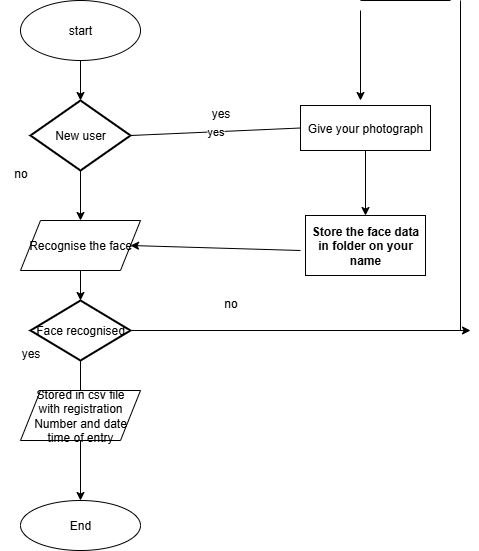

The diagram above was exported from draw.io. Its source (the exported page's mxGraphModel, read from the mxfile embedded in the PNG):
<mxGraphModel dx="925" dy="533" grid="1" gridSize="10" guides="1" tooltips="1" connect="1" arrows="1" fold="1" page="1" pageScale="1" pageWidth="850" pageHeight="1100" math="0" shadow="0">
  <root>
    <mxCell id="0" />
    <mxCell id="1" parent="0" />
    <mxCell id="1cGZnbWiR2qmRhziDney-11" value="" style="edgeStyle=orthogonalEdgeStyle;rounded=0;orthogonalLoop=1;jettySize=auto;html=1;" edge="1" parent="1" source="1cGZnbWiR2qmRhziDney-1" target="1cGZnbWiR2qmRhziDney-4">
      <mxGeometry relative="1" as="geometry" />
    </mxCell>
    <mxCell id="1cGZnbWiR2qmRhziDney-1" value="start" style="ellipse;whiteSpace=wrap;html=1;" vertex="1" parent="1">
      <mxGeometry x="330" width="120" height="60" as="geometry" />
    </mxCell>
    <mxCell id="1cGZnbWiR2qmRhziDney-13" value="" style="edgeStyle=orthogonalEdgeStyle;rounded=0;orthogonalLoop=1;jettySize=auto;html=1;" edge="1" parent="1" source="1cGZnbWiR2qmRhziDney-2" target="1cGZnbWiR2qmRhziDney-5">
      <mxGeometry relative="1" as="geometry" />
    </mxCell>
    <mxCell id="1cGZnbWiR2qmRhziDney-2" value="Recognise the face" style="shape=parallelogram;perimeter=parallelogramPerimeter;whiteSpace=wrap;html=1;fixedSize=1;" vertex="1" parent="1">
      <mxGeometry x="330" y="220" width="120" height="50" as="geometry" />
    </mxCell>
    <mxCell id="1cGZnbWiR2qmRhziDney-12" value="" style="edgeStyle=orthogonalEdgeStyle;rounded=0;orthogonalLoop=1;jettySize=auto;html=1;" edge="1" parent="1" source="1cGZnbWiR2qmRhziDney-4" target="1cGZnbWiR2qmRhziDney-2">
      <mxGeometry relative="1" as="geometry" />
    </mxCell>
    <mxCell id="1cGZnbWiR2qmRhziDney-4" value="New user" style="strokeWidth=2;html=1;shape=mxgraph.flowchart.decision;whiteSpace=wrap;" vertex="1" parent="1">
      <mxGeometry x="340" y="100" width="100" height="70" as="geometry" />
    </mxCell>
    <mxCell id="1cGZnbWiR2qmRhziDney-15" value="" style="edgeStyle=orthogonalEdgeStyle;rounded=0;orthogonalLoop=1;jettySize=auto;html=1;" edge="1" parent="1" source="1cGZnbWiR2qmRhziDney-5">
      <mxGeometry relative="1" as="geometry">
        <mxPoint x="390" y="440" as="targetPoint" />
      </mxGeometry>
    </mxCell>
    <mxCell id="1cGZnbWiR2qmRhziDney-5" value="Face recognised" style="strokeWidth=2;html=1;shape=mxgraph.flowchart.decision;whiteSpace=wrap;" vertex="1" parent="1">
      <mxGeometry x="340" y="300" width="100" height="60" as="geometry" />
    </mxCell>
    <mxCell id="1cGZnbWiR2qmRhziDney-7" value="&lt;b&gt;Store the face data in folder on your name&lt;/b&gt;" style="rounded=0;whiteSpace=wrap;html=1;" vertex="1" parent="1">
      <mxGeometry x="615" y="215" width="120" height="60" as="geometry" />
    </mxCell>
    <mxCell id="1cGZnbWiR2qmRhziDney-20" value="" style="edgeStyle=orthogonalEdgeStyle;rounded=0;orthogonalLoop=1;jettySize=auto;html=1;" edge="1" parent="1" source="1cGZnbWiR2qmRhziDney-8" target="1cGZnbWiR2qmRhziDney-7">
      <mxGeometry relative="1" as="geometry" />
    </mxCell>
    <mxCell id="1cGZnbWiR2qmRhziDney-8" value="Give your photograph" style="rounded=0;whiteSpace=wrap;html=1;" vertex="1" parent="1">
      <mxGeometry x="610" y="105" width="130" height="45" as="geometry" />
    </mxCell>
    <mxCell id="1cGZnbWiR2qmRhziDney-16" value="" style="edgeStyle=orthogonalEdgeStyle;rounded=0;orthogonalLoop=1;jettySize=auto;html=1;" edge="1" parent="1" source="1cGZnbWiR2qmRhziDney-9" target="1cGZnbWiR2qmRhziDney-10">
      <mxGeometry relative="1" as="geometry" />
    </mxCell>
    <mxCell id="1cGZnbWiR2qmRhziDney-9" value="Stored in csv file&lt;div&gt;with registration&lt;/div&gt;&lt;div&gt;Number and date&lt;/div&gt;&lt;div&gt;time of entry&lt;/div&gt;" style="shape=parallelogram;perimeter=parallelogramPerimeter;whiteSpace=wrap;html=1;fixedSize=1;" vertex="1" parent="1">
      <mxGeometry x="330" y="390" width="120" height="50" as="geometry" />
    </mxCell>
    <mxCell id="1cGZnbWiR2qmRhziDney-10" value="End" style="ellipse;whiteSpace=wrap;html=1;" vertex="1" parent="1">
      <mxGeometry x="330" y="500" width="120" height="50" as="geometry" />
    </mxCell>
    <mxCell id="1cGZnbWiR2qmRhziDney-17" value="yes" style="endArrow=none;html=1;rounded=0;exitX=1;exitY=0.5;exitDx=0;exitDy=0;exitPerimeter=0;entryX=0;entryY=0.5;entryDx=0;entryDy=0;" edge="1" parent="1" source="1cGZnbWiR2qmRhziDney-4" target="1cGZnbWiR2qmRhziDney-8">
      <mxGeometry width="50" height="50" relative="1" as="geometry">
        <mxPoint x="340" y="10" as="sourcePoint" />
        <mxPoint x="390" y="-40" as="targetPoint" />
      </mxGeometry>
    </mxCell>
    <mxCell id="1cGZnbWiR2qmRhziDney-21" value="" style="endArrow=classic;html=1;rounded=0;exitX=1;exitY=0.5;exitDx=0;exitDy=0;exitPerimeter=0;" edge="1" parent="1" source="1cGZnbWiR2qmRhziDney-5">
      <mxGeometry width="50" height="50" relative="1" as="geometry">
        <mxPoint x="340" y="140" as="sourcePoint" />
        <mxPoint x="780" y="330" as="targetPoint" />
      </mxGeometry>
    </mxCell>
    <mxCell id="1cGZnbWiR2qmRhziDney-22" value="" style="endArrow=none;html=1;rounded=0;" edge="1" parent="1">
      <mxGeometry width="50" height="50" relative="1" as="geometry">
        <mxPoint x="770" y="330" as="sourcePoint" />
        <mxPoint x="770" as="targetPoint" />
      </mxGeometry>
    </mxCell>
    <mxCell id="1cGZnbWiR2qmRhziDney-24" value="" style="endArrow=none;html=1;rounded=0;" edge="1" parent="1">
      <mxGeometry width="50" height="50" relative="1" as="geometry">
        <mxPoint x="670" as="sourcePoint" />
        <mxPoint x="760" as="targetPoint" />
      </mxGeometry>
    </mxCell>
    <mxCell id="1cGZnbWiR2qmRhziDney-25" value="" style="endArrow=classic;html=1;rounded=0;" edge="1" parent="1">
      <mxGeometry width="50" height="50" relative="1" as="geometry">
        <mxPoint x="670" y="10" as="sourcePoint" />
        <mxPoint x="670" y="100" as="targetPoint" />
      </mxGeometry>
    </mxCell>
    <mxCell id="1cGZnbWiR2qmRhziDney-26" value="" style="endArrow=classic;html=1;rounded=0;entryX=1;entryY=0.5;entryDx=0;entryDy=0;" edge="1" parent="1" target="1cGZnbWiR2qmRhziDney-2">
      <mxGeometry width="50" height="50" relative="1" as="geometry">
        <mxPoint x="610" y="250" as="sourcePoint" />
        <mxPoint x="390" y="90" as="targetPoint" />
      </mxGeometry>
    </mxCell>
    <mxCell id="1cGZnbWiR2qmRhziDney-32" value="no" style="text;html=1;align=center;verticalAlign=middle;resizable=0;points=[];autosize=1;strokeColor=none;fillColor=none;" vertex="1" parent="1">
      <mxGeometry x="520" y="288" width="40" height="30" as="geometry" />
    </mxCell>
    <mxCell id="1cGZnbWiR2qmRhziDney-33" value="yes" style="text;html=1;align=center;verticalAlign=middle;resizable=0;points=[];autosize=1;strokeColor=none;fillColor=none;" vertex="1" parent="1">
      <mxGeometry x="510" y="98" width="40" height="30" as="geometry" />
    </mxCell>
    <mxCell id="1cGZnbWiR2qmRhziDney-34" value="no" style="text;html=1;align=center;verticalAlign=middle;resizable=0;points=[];autosize=1;strokeColor=none;fillColor=none;" vertex="1" parent="1">
      <mxGeometry x="310" y="158" width="40" height="30" as="geometry" />
    </mxCell>
    <mxCell id="1cGZnbWiR2qmRhziDney-35" value="yes" style="text;html=1;align=center;verticalAlign=middle;resizable=0;points=[];autosize=1;strokeColor=none;fillColor=none;" vertex="1" parent="1">
      <mxGeometry x="320" y="338" width="40" height="30" as="geometry" />
    </mxCell>
  </root>
</mxGraphModel>